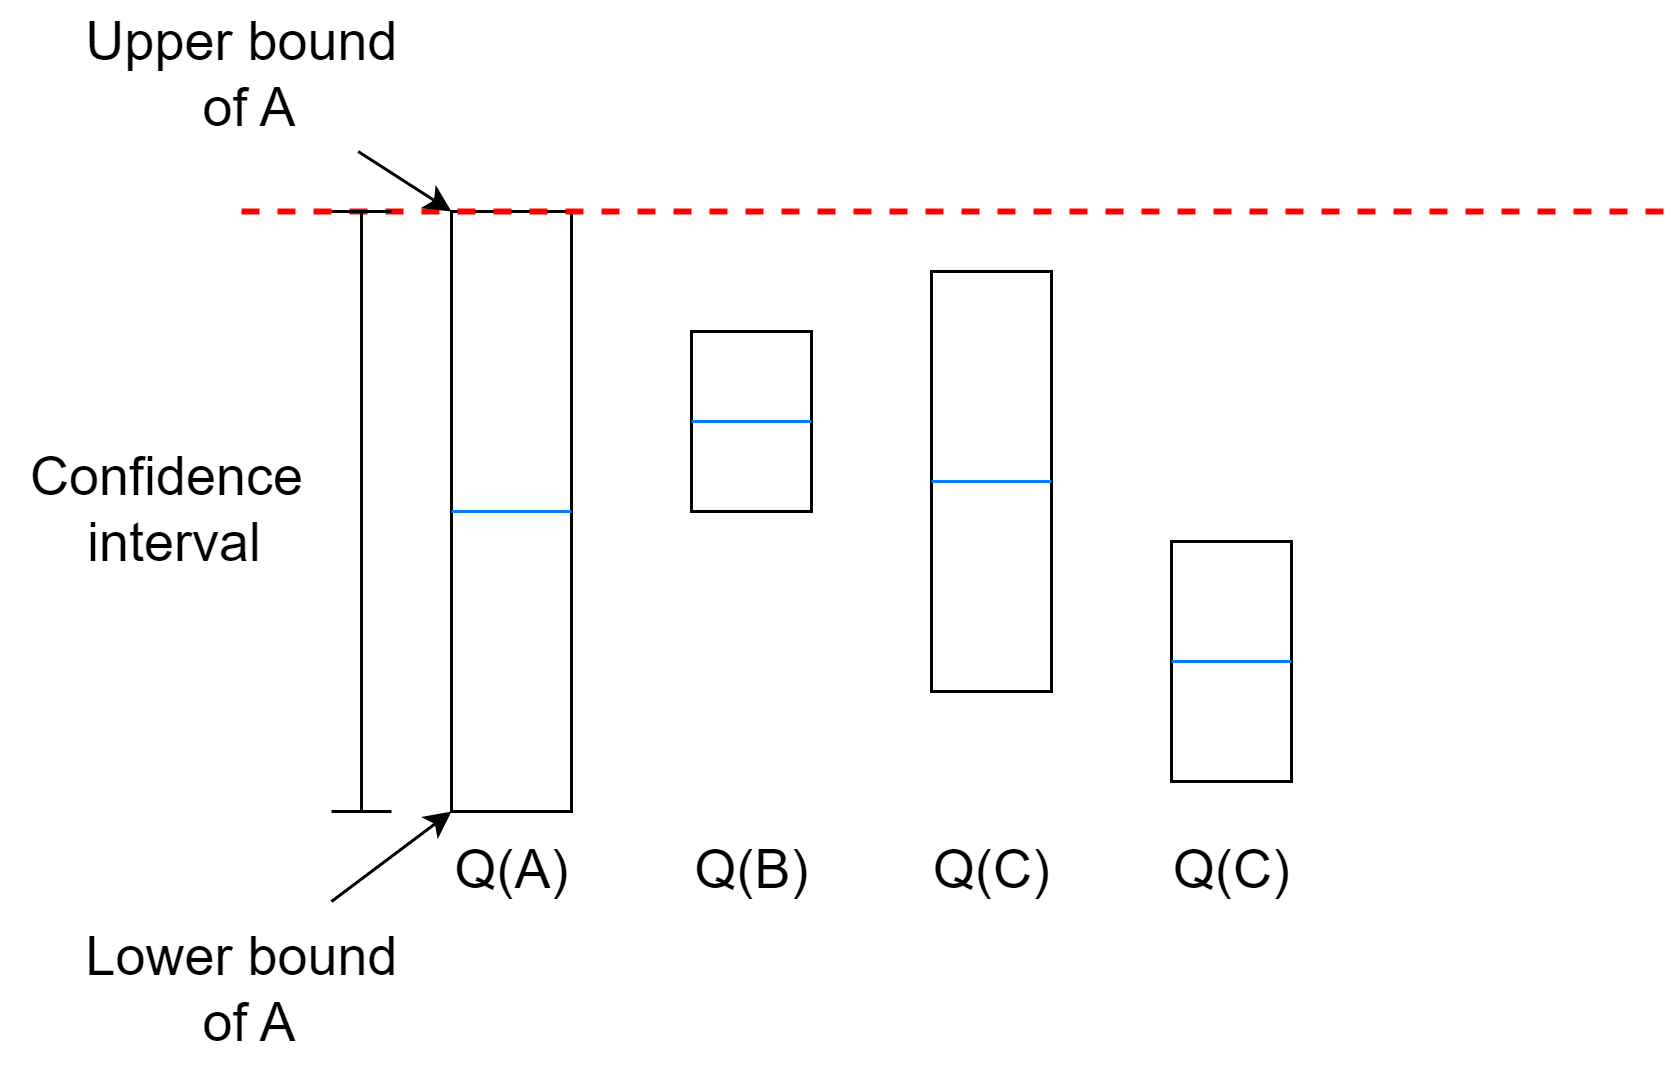

The diagram above was exported from draw.io. Its source (the exported page's mxGraphModel, read from the mxfile embedded in the PNG):
<mxGraphModel dx="1434" dy="836" grid="1" gridSize="10" guides="1" tooltips="1" connect="1" arrows="1" fold="1" page="1" pageScale="1" pageWidth="850" pageHeight="1100" math="0" shadow="0">
  <root>
    <mxCell id="0" />
    <mxCell id="1" parent="0" />
    <mxCell id="5" value="" style="group" parent="1" vertex="1" connectable="0">
      <mxGeometry x="160" y="80" width="40" height="200" as="geometry" />
    </mxCell>
    <mxCell id="2" value="" style="rounded=0;whiteSpace=wrap;html=1;" parent="5" vertex="1">
      <mxGeometry width="40" height="200" as="geometry" />
    </mxCell>
    <mxCell id="4" value="" style="endArrow=none;html=1;exitX=0;exitY=0.5;exitDx=0;exitDy=0;entryX=1;entryY=0.5;entryDx=0;entryDy=0;strokeColor=#007FFF;" parent="5" source="2" target="2" edge="1">
      <mxGeometry width="50" height="50" relative="1" as="geometry">
        <mxPoint x="240" y="133.33333333333334" as="sourcePoint" />
        <mxPoint x="290" y="50" as="targetPoint" />
      </mxGeometry>
    </mxCell>
    <mxCell id="6" value="" style="group" parent="1" vertex="1" connectable="0">
      <mxGeometry x="240" y="120" width="40" height="60" as="geometry" />
    </mxCell>
    <mxCell id="7" value="" style="rounded=0;whiteSpace=wrap;html=1;" parent="6" vertex="1">
      <mxGeometry width="40" height="60" as="geometry" />
    </mxCell>
    <mxCell id="8" value="" style="endArrow=none;html=1;exitX=0;exitY=0.5;exitDx=0;exitDy=0;entryX=1;entryY=0.5;entryDx=0;entryDy=0;strokeColor=#007FFF;" parent="6" source="7" target="7" edge="1">
      <mxGeometry width="50" height="50" relative="1" as="geometry">
        <mxPoint x="240" y="40" as="sourcePoint" />
        <mxPoint x="290" y="15" as="targetPoint" />
      </mxGeometry>
    </mxCell>
    <mxCell id="9" value="" style="group" parent="1" vertex="1" connectable="0">
      <mxGeometry x="320" y="100" width="40" height="140" as="geometry" />
    </mxCell>
    <mxCell id="10" value="" style="rounded=0;whiteSpace=wrap;html=1;" parent="9" vertex="1">
      <mxGeometry width="40" height="140" as="geometry" />
    </mxCell>
    <mxCell id="11" value="" style="endArrow=none;html=1;exitX=0;exitY=0.5;exitDx=0;exitDy=0;entryX=1;entryY=0.5;entryDx=0;entryDy=0;strokeColor=#007FFF;" parent="9" source="10" target="10" edge="1">
      <mxGeometry width="50" height="50" relative="1" as="geometry">
        <mxPoint x="240" y="93.33333333333334" as="sourcePoint" />
        <mxPoint x="290" y="35" as="targetPoint" />
      </mxGeometry>
    </mxCell>
    <mxCell id="12" value="" style="group" parent="1" vertex="1" connectable="0">
      <mxGeometry x="400" y="190" width="40" height="80" as="geometry" />
    </mxCell>
    <mxCell id="13" value="" style="rounded=0;whiteSpace=wrap;html=1;" parent="12" vertex="1">
      <mxGeometry width="40" height="80" as="geometry" />
    </mxCell>
    <mxCell id="14" value="" style="endArrow=none;html=1;exitX=0;exitY=0.5;exitDx=0;exitDy=0;entryX=1;entryY=0.5;entryDx=0;entryDy=0;strokeColor=#007FFF;" parent="12" source="13" target="13" edge="1">
      <mxGeometry width="50" height="50" relative="1" as="geometry">
        <mxPoint x="240" y="53.33333333333333" as="sourcePoint" />
        <mxPoint x="290" y="20" as="targetPoint" />
      </mxGeometry>
    </mxCell>
    <mxCell id="15" value="&lt;font style=&quot;font-size: 18px&quot;&gt;Q(A)&lt;/font&gt;" style="text;html=1;align=center;verticalAlign=middle;resizable=0;points=[];autosize=1;strokeColor=none;fillColor=none;" parent="1" vertex="1">
      <mxGeometry x="155" y="290" width="50" height="20" as="geometry" />
    </mxCell>
    <mxCell id="16" value="&lt;font style=&quot;font-size: 18px&quot;&gt;Q(B)&lt;/font&gt;" style="text;html=1;align=center;verticalAlign=middle;resizable=0;points=[];autosize=1;strokeColor=none;fillColor=none;" parent="1" vertex="1">
      <mxGeometry x="235" y="290" width="50" height="20" as="geometry" />
    </mxCell>
    <mxCell id="17" value="&lt;font style=&quot;font-size: 18px&quot;&gt;Q(C)&lt;/font&gt;" style="text;html=1;align=center;verticalAlign=middle;resizable=0;points=[];autosize=1;strokeColor=none;fillColor=none;" parent="1" vertex="1">
      <mxGeometry x="315" y="290" width="50" height="20" as="geometry" />
    </mxCell>
    <mxCell id="18" value="&lt;font style=&quot;font-size: 18px&quot;&gt;Q(C)&lt;/font&gt;" style="text;html=1;align=center;verticalAlign=middle;resizable=0;points=[];autosize=1;strokeColor=none;fillColor=none;" parent="1" vertex="1">
      <mxGeometry x="395" y="290" width="50" height="20" as="geometry" />
    </mxCell>
    <mxCell id="21" value="" style="endArrow=none;dashed=1;html=1;strokeWidth=2;fontSize=18;strokeColor=#FF0000;" parent="1" edge="1">
      <mxGeometry width="50" height="50" relative="1" as="geometry">
        <mxPoint x="90" y="80" as="sourcePoint" />
        <mxPoint x="565" y="80" as="targetPoint" />
      </mxGeometry>
    </mxCell>
    <mxCell id="23" value="Confidence&lt;br&gt;&amp;nbsp;interval" style="text;html=1;align=center;verticalAlign=middle;resizable=0;points=[];autosize=1;strokeColor=none;fillColor=none;fontSize=18;" parent="1" vertex="1">
      <mxGeometry x="10" y="155" width="110" height="50" as="geometry" />
    </mxCell>
    <mxCell id="24" value="" style="shape=crossbar;whiteSpace=wrap;html=1;rounded=1;direction=south;fontSize=18;" parent="1" vertex="1">
      <mxGeometry x="120" y="80" width="20" height="200" as="geometry" />
    </mxCell>
    <mxCell id="25" value="" style="endArrow=classic;html=1;fontSize=18;strokeColor=#000000;exitX=0.75;exitY=-0.1;exitDx=0;exitDy=0;exitPerimeter=0;" parent="1" source="26" edge="1">
      <mxGeometry width="50" height="50" relative="1" as="geometry">
        <mxPoint x="110" y="330" as="sourcePoint" />
        <mxPoint x="160" y="280" as="targetPoint" />
      </mxGeometry>
    </mxCell>
    <mxCell id="26" value="Lower bound&lt;br&gt;&amp;nbsp;of A" style="text;html=1;align=center;verticalAlign=middle;resizable=0;points=[];autosize=1;strokeColor=none;fillColor=none;fontSize=18;" parent="1" vertex="1">
      <mxGeometry x="30" y="315" width="120" height="50" as="geometry" />
    </mxCell>
    <mxCell id="27" value="Upper bound&lt;br&gt;&amp;nbsp;of A" style="text;html=1;align=center;verticalAlign=middle;resizable=0;points=[];autosize=1;strokeColor=none;fillColor=none;fontSize=18;" parent="1" vertex="1">
      <mxGeometry x="30" y="10" width="120" height="50" as="geometry" />
    </mxCell>
    <mxCell id="28" value="" style="endArrow=classic;html=1;fontSize=18;strokeColor=#000000;" parent="1" source="27" edge="1">
      <mxGeometry width="50" height="50" relative="1" as="geometry">
        <mxPoint x="120" y="340" as="sourcePoint" />
        <mxPoint x="160" y="80" as="targetPoint" />
      </mxGeometry>
    </mxCell>
  </root>
</mxGraphModel>